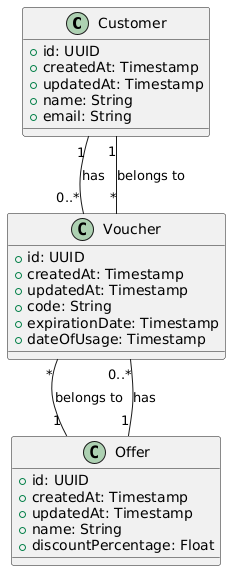

The diagram above was rendered by PlantUML. Its source (embedded in the PNG):
@startuml
' Define Customer class
class Customer {
  +id: UUID
  +createdAt: Timestamp
  +updatedAt: Timestamp
  +name: String
  +email: String
}

' Define Offer class
class Offer {
  +id: UUID
  +createdAt: Timestamp
  +updatedAt: Timestamp
  +name: String
  +discountPercentage: Float
}

' Define Voucher class
class Voucher {
  +id: UUID
  +createdAt: Timestamp
  +updatedAt: Timestamp
  +code: String
  +expirationDate: Timestamp
  +dateOfUsage: Timestamp
}



' Define relationships between the classes
Customer "1" -- "0..*" Voucher : has
Offer "1" -- "0..*" Voucher : has
Voucher "*" -- "1" Customer : belongs to
Voucher "*" -- "1" Offer : belongs to
@enduml